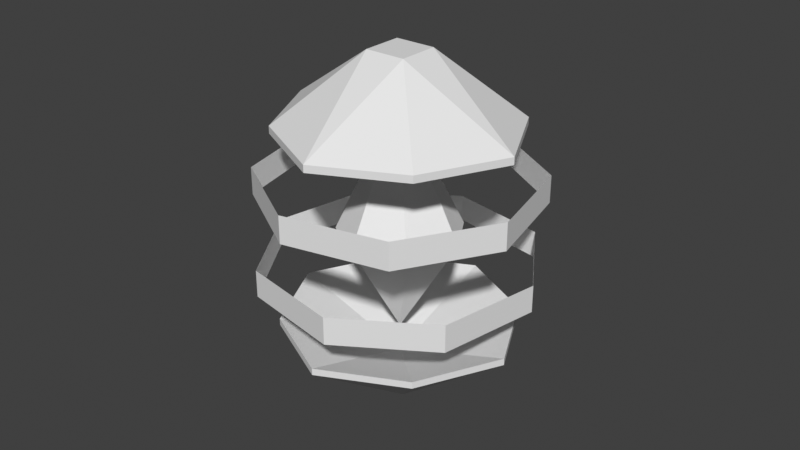 # Source: heat_core_v1.blend  (saved by Blender 3.0.42; exported with 4.5.12 LTS)
import bpy
from mathutils import Matrix  # noqa: F401  (used for matrix-valued properties, if any)

bpy.ops.wm.read_factory_settings(use_empty=True)
scene = bpy.context.scene
scene.name = 'Scene'

# ---- collections
col_collection = bpy.data.collections.new('Collection'); scene.collection.children.link(col_collection)

# ---- world
world_world = bpy.data.worlds.new('World'); scene.world = world_world
world_world.use_nodes = True; world_world.node_tree.nodes.clear()
_N = world_world.node_tree.nodes; _L = world_world.node_tree.links
n0 = _N.new('ShaderNodeOutputWorld'); n0.name = 'World Output'; n0.location = (300, 300)
n1 = _N.new('ShaderNodeBackground'); n1.name = 'Background'; n1.location = (10, 300)
n1.inputs[0].default_value = (0.05088, 0.05088, 0.05088, 1.0)
_L.new(n1.outputs[0], n0.inputs[0])
n0.is_active_output = True
world_world.color = (0.05088, 0.05088, 0.05088)
world_world.use_sun_shadow = False
world_world.sun_shadow_jitter_overblur = 0.0

# ---- meshes
me_core = bpy.data.meshes.new('core')
me_core.from_pydata([(0.7, 0.7, 0.2), (-0.7, 0.7, 0.2), (-0.7, 0.7, 0.4), (0.7, 0.7, 0.4), (-0.7, 0.7, 0.2), (-0.7, 0.7, 0.4), (-1.0, 0.0, 0.2), (-1.0, 0.0, 0.4), (-0.7, -0.7, 0.2), (-0.7, -0.7, 0.4), (0.0, -1.0, 0.2), (0.0, -1.0, 0.4), (0.7, -0.7, 0.2), (0.7, -0.7, 0.4), (1.0, 0.0, 0.2), (1.0, 0.0, 0.4), (0.0, 1.0, 0.4), (0.0, 1.0, 0.2), (0.8972, -0.4184, -0.2), (-0.4184, -0.8972, -0.2), (-0.4184, -0.8972, -0.4), (0.8972, -0.4184, -0.4), (-0.4184, -0.8972, -0.2), (-0.4184, -0.8972, -0.4), (-0.9397, -0.342, -0.2), (-0.9397, -0.342, -0.4), (-0.8972, 0.4184, -0.2), (-0.8972, 0.4184, -0.4), (-0.342, 0.9397, -0.2), (-0.342, 0.9397, -0.4), (0.4184, 0.8972, -0.2), (0.4184, 0.8972, -0.4), (0.9397, 0.342, -0.2), (0.9397, 0.342, -0.4), (0.342, -0.9397, -0.4), (0.342, -0.9397, -0.2), (-0.7461, 0.5033, 0.7521), (-0.8329, -0.1619, 0.7521), (-0.1619, 0.8329, 0.7521), (0.8329, 0.1619, 0.7521), (0.7461, -0.5033, 0.7521), (-0.5033, -0.7461, 0.7521), (-0.04048, 0.2082, 1.252), (-0.2082, -0.04048, 1.252), (0.2082, 0.04048, 1.252), (0.04048, -0.2082, 1.252), (-0.7461, 0.5033, 0.7021), (-0.8329, -0.1619, 0.7021), (-0.1619, 0.8329, 0.7021), (0.8329, 0.1619, 0.7021), (0.7461, -0.5033, 0.7021), (-0.5033, -0.7461, 0.7021), (0.1619, -0.8329, 0.7521), (0.5033, 0.7461, 0.7521), (0.5033, 0.7461, 0.7021), (0.1619, -0.8329, 0.7021), (-3.911e-08, 5.053e-07, 0.9983), (-0.7461, 0.5033, -0.7553), (-0.1619, 0.8329, -0.7553), (-0.8329, -0.1619, -0.7553), (0.1619, -0.8329, -0.7553), (0.7461, -0.5033, -0.7553), (0.5033, 0.7461, -0.7553), (-0.2082, -0.04048, -1.25), (-0.04048, 0.2082, -1.25), (0.04048, -0.2082, -1.25), (0.2082, 0.04048, -1.25), (-0.7461, 0.5033, -0.7019), (-0.1619, 0.8329, -0.7019), (-0.8329, -0.1619, -0.7019), (0.1619, -0.8329, -0.7019), (0.7461, -0.5033, -0.7019), (0.5033, 0.7461, -0.7019), (0.8329, 0.1619, -0.7553), (-0.5033, -0.7461, -0.7553), (-0.5033, -0.7461, -0.7019), (0.8329, 0.1619, -0.7019), (-3.553e-15, -5.936e-07, -1.052), (-0.4304, -0.08365, 4.72e-08), (-0.4112, 0.2774, -1.565e-07), (0.4112, -0.2774, 1.565e-07), (0.4304, 0.08365, -4.72e-08), (0.08365, -0.4304, 2.428e-07), (-0.2774, -0.4112, 2.32e-07), (-0.08365, 0.4304, -2.428e-07), (0.2774, 0.4112, -2.32e-07), (0.0, -5.078e-07, -0.9), (0.0, 4.514e-07, 0.8)], [], [(2, 1, 4, 5), (5, 4, 6, 7), (7, 6, 8, 9), (9, 8, 10, 11), (11, 10, 12, 13), (13, 12, 14, 15), (15, 14, 0, 3), (3, 0, 17, 16), (1, 2, 16, 17), (20, 19, 22, 23), (23, 22, 24, 25), (25, 24, 26, 27), (27, 26, 28, 29), (29, 28, 30, 31), (31, 30, 32, 33), (33, 32, 18, 21), (21, 18, 35, 34), (19, 20, 34, 35), (42, 38, 53), (37, 47, 46), (44, 42, 53), (39, 49, 50), (38, 36, 46), (37, 41, 51), (43, 45, 44), (42, 36, 43), (44, 53, 39), (44, 45, 40), (41, 37, 43), (37, 36, 43), (36, 38, 42), (39, 40, 44), (45, 52, 40), (45, 41, 52), (45, 41, 43), (54, 53, 38), (51, 41, 52), (50, 55, 52), (54, 49, 39), (54, 56, 49), (54, 48, 56), (46, 56, 48), (47, 56, 46), (51, 56, 47), (55, 56, 51), (55, 50, 56), (49, 56, 50), (47, 37, 51), (55, 51, 52), (40, 50, 52), (40, 39, 50), (53, 54, 39), (48, 54, 38), (48, 38, 46), (36, 37, 46), (42, 43, 44), (63, 59, 74), (58, 68, 67), (65, 63, 74), (60, 70, 71), (59, 57, 67), (58, 62, 72), (66, 65, 63), (63, 57, 64), (65, 74, 60), (65, 66, 61), (62, 58, 64), (58, 57, 64), (57, 59, 63), (60, 61, 65), (66, 73, 61), (66, 62, 73), (66, 62, 64), (75, 74, 59), (72, 62, 73), (71, 76, 73), (75, 70, 60), (75, 77, 70), (75, 69, 77), (67, 77, 69), (68, 77, 67), (72, 77, 68), (76, 77, 72), (76, 71, 77), (70, 77, 71), (69, 75, 59), (74, 75, 60), (61, 60, 71), (61, 71, 73), (76, 72, 73), (68, 58, 72), (57, 58, 67), (69, 59, 67), (64, 66, 63), (80, 81, 86), (82, 80, 86), (83, 82, 86), (83, 86, 78), (79, 78, 86), (85, 84, 86), (84, 79, 86), (85, 86, 81), (87, 84, 85), (87, 79, 84), (81, 87, 85), (80, 87, 81), (87, 80, 82), (87, 82, 83), (78, 87, 83), (87, 78, 79)])
_uv = me_core.uv_layers.new(name='UVMap')
_uv.uv.foreach_set('vector', [0.0, 0.0, 0.0, 0.0, 0.0, 0.0, 0.0, 0.0, 0.0, 0.0, 0.0, 0.0, 0.0, 0.0, 0.0, 0.0, 0.0, 0.0, 0.0, 0.0, 0.0, 0.0, 0.0, 0.0, 0.0, 0.0, 0.0, 0.0, 0.0, 0.0, 0.0, 0.0, 0.0, 0.0, 0.0, 0.0, 0.0, 0.0, 0.0, 0.0, 0.0, 0.0, 0.0, 0.0, 0.0, 0.0, 0.0, 0.0, 0.0, 0.0, 0.0, 0.0, 0.0, 0.0, 0.0, 0.0, 0.0, 0.0, 0.0, 0.0, 0.0, 0.0, 0.0, 0.0, 0.0, 0.0, 0.0, 0.0, 0.0, 0.0, 0.0, 0.0, 0.0, 0.0, 0.0, 0.0, 0.0, 0.0, 0.0, 0.0, 0.0, 0.0, 0.0, 0.0, 0.0, 0.0, 0.0, 0.0, 0.0, 0.0, 0.0, 0.0, 0.0, 0.0, 0.0, 0.0, 0.0, 0.0, 0.0, 0.0, 0.0, 0.0, 0.0, 0.0, 0.0, 0.0, 0.0, 0.0, 0.0, 0.0, 0.0, 0.0, 0.0, 0.0, 0.0, 0.0, 0.0, 0.0, 0.0, 0.0, 0.0, 0.0, 0.0, 0.0, 0.0, 0.0, 0.0, 0.0, 0.0, 0.0, 0.0, 0.0, 0.0, 0.0, 0.0, 0.0, 0.0, 0.0, 0.0, 0.0, 0.0, 0.0, 0.0, 0.0, 0.0, 0.0, 0.0, 0.0, 0.0, 0.0, 0.0, 0.0, 0.0, 0.0, 0.0, 0.0, 0.0, 0.0, 0.0, 0.0, 0.0, 0.0, 0.0, 0.0, 0.0, 0.0, 0.0, 0.0, 0.0, 0.0, 0.0, 0.0, 0.0, 0.0, 0.0, 0.0, 0.0, 0.0, 0.0, 0.0, 0.0, 0.0, 0.0, 0.0, 0.0, 0.0, 0.0, 0.0, 0.0, 0.0, 0.0, 0.0, 0.0, 0.0, 0.0, 0.0, 0.0, 0.0, 0.0, 0.0, 0.0, 0.0, 0.0, 0.0, 0.0, 0.0, 0.0, 0.0, 0.0, 0.0, 0.0, 0.0, 0.0, 0.0, 0.0, 0.0, 0.0, 0.0, 0.0, 0.0, 0.0, 0.0, 0.0, 0.0, 0.0, 0.0, 0.0, 0.0, 0.0, 0.0, 0.0, 0.0, 0.0, 0.0, 0.0, 0.0, 0.0, 0.0, 0.0, 0.0, 0.0, 0.0, 0.0, 0.0, 0.0, 0.0, 0.0, 0.0, 0.0, 0.0, 0.0, 0.0, 0.0, 0.0, 0.0, 0.0, 0.0, 0.0, 0.0, 0.0, 0.0, 0.0, 0.0, 0.0, 0.0, 0.0, 0.0, 0.0, 0.0, 0.0, 0.0, 0.0, 0.0, 0.0, 0.0, 0.0, 0.0, 0.0, 0.0, 0.0, 0.0, 0.0, 0.0, 0.0, 0.0, 0.0, 0.0, 0.0, 0.0, 0.0, 0.0, 0.0, 0.0, 0.0, 0.0, 0.0, 0.0, 0.0, 0.0, 0.0, 0.0, 0.0, 0.0, 0.0, 0.0, 0.0, 0.0, 0.0, 0.0, 0.0, 0.0, 0.0, 0.0, 0.0, 0.0, 0.0, 0.0, 0.0, 0.0, 0.0, 0.0, 0.0, 0.0, 0.0, 0.0, 0.0, 0.0, 0.0, 0.0, 0.0, 0.0, 0.0, 0.0, 0.0, 0.0, 0.0, 0.0, 0.0, 0.0, 0.0, 0.0, 0.0, 0.0, 0.0, 0.0, 0.0, 0.0, 0.0, 0.0, 0.0, 0.0, 0.0, 0.0, 0.0, 0.0, 0.0, 0.0, 0.0, 0.0, 0.0, 0.0, 0.0, 0.0, 0.0, 0.0, 0.0, 0.0, 0.0, 0.0, 0.0, 0.0, 0.0, 0.0, 0.0, 0.0, 0.0, 0.0, 0.0, 0.0, 0.0, 0.0, 0.0, 0.0, 0.0, 0.0, 0.0, 0.0, 0.0, 0.0, 0.0, 0.0, 0.0, 0.0, 0.0, 0.0, 0.0, 0.0, 0.0, 0.0, 0.0, 0.0, 0.0, 0.0, 0.0, 0.0, 0.0, 0.0, 0.0, 0.0, 0.0, 0.0, 0.0, 0.0, 0.0, 0.0, 0.0, 0.0, 0.0, 0.0, 0.0, 0.0, 0.0, 0.0, 0.0, 0.0, 0.0, 0.0, 0.0, 0.0, 0.0, 0.0, 0.0, 0.0, 0.0, 0.0, 0.0, 0.0, 0.0, 0.0, 0.0, 0.0, 0.0, 0.0, 0.0, 0.0, 0.0, 0.0, 0.0, 0.0, 0.0, 0.0, 0.0, 0.0, 0.0, 0.0, 0.0, 0.0, 0.0, 0.0, 0.0, 0.0, 0.0, 0.0, 0.0, 0.0, 0.0, 0.0, 0.0, 0.0, 0.0, 0.0, 0.0, 0.0, 0.0, 0.0, 0.0, 0.0, 0.0, 0.0, 0.0, 0.0, 0.0, 0.0, 0.0, 0.0, 0.0, 0.0, 0.0, 0.0, 0.0, 0.0, 0.0, 0.0, 0.0, 0.0, 0.0, 0.0, 0.0, 0.0, 0.0, 0.0, 0.0, 0.0, 0.0, 0.0, 0.0, 0.0, 0.0, 0.0, 0.0, 0.0, 0.0, 0.0, 0.0, 0.0, 0.0, 0.0, 0.0, 0.0, 0.0, 0.0, 0.0, 0.0, 0.0, 0.0, 0.0, 0.0, 0.0, 0.0, 0.0, 0.0, 0.0, 0.0, 0.0, 0.0, 0.0, 0.0, 0.0, 0.0, 0.0, 0.0, 0.0, 0.0, 0.0, 0.0, 0.0, 0.0, 0.0, 0.0, 0.0, 0.0, 0.0, 0.0, 0.0, 0.0, 0.0, 0.0, 0.0, 0.0, 0.0, 0.0, 0.0, 0.0, 0.0, 0.0, 0.0, 0.0, 0.0, 0.0, 0.0, 0.0, 0.0, 0.0, 0.0, 0.0, 0.0, 0.0, 0.0, 0.0, 0.0, 0.0, 0.0, 0.0, 0.0, 0.0, 0.0, 0.0, 0.0, 0.0, 0.0, 0.0, 0.0, 0.0, 0.0, 0.0, 0.0, 0.0, 0.0, 0.0, 0.0, 0.0, 1.0, 1.0, 1.0, 0.0, 0.0, 0.0, 0.0, 0.0, 1.0, 0.0, 0.0, 0.0, 0.0, 0.0, 0.0, 0.0, 0.0, 0.0, 0.0, 0.0, 0.0, 0.0, 0.0, 1.0, 0.0, 0.0, 0.0, 0.0, 0.0, 0.0, 0.0, 0.0, 0.0, 0.0, 0.0, 0.0, 0.0, 1.0, 0.0, 0.0, 0.0, 0.0, 0.0, 0.0, 0.0, 1.0, 1.0, 0.0, 0.0, 0.0, 0.0, 0.0, 0.0, 0.0, 0.0, 0.0, 0.0, 0.0, 0.0, 1.0, 1.0, 0.0, 0.0, 0.0, 0.0, 0.0, 1.0, 0.0, 0.0, 1.0, 1.0, 0.0, 0.0, 0.0, 1.0, 0.0, 0.0, 0.0, 0.0, 0.0, 0.0, 0.0, 0.0, 0.0, 0.0, 0.0, 0.0, 0.0, 0.0, 0.0, 0.0, 0.0, 0.0, 0.0, 0.0])
me_core.use_remesh_fix_poles = True
me_core.use_remesh_preserve_attributes = False
me_core.update()

# ---- objects
ob_core = bpy.data.objects.new('core', me_core)

# ---- transforms, parenting, visibility, modifiers, constraints
ob_core.location = (0.0, 0.0, 0.0)
ob_core.rotation_euler = (3.142, -0.0, 0.9774)

# ---- collection membership
col_collection.objects.link(ob_core)

# ---- scene / render settings (as saved in the file)
scene.frame_start = 1; scene.frame_end = 250; scene.frame_set(0)
scene.render.engine = 'BLENDER_EEVEE_NEXT'
scene.cycles.sampling_pattern = 'TABULATED_SOBOL'
scene.cycles.use_light_tree = False
scene.view_settings.view_transform = 'Standard'
bpy.context.view_layer.update()

# ---- added for rendering (the .blend has no active camera and no usable light): camera, sun
cam_auto = bpy.data.cameras.new('AutoCamera')
cam_auto.lens = 50.0
cam_auto.sensor_width = 36.0
cam_auto.clip_end = 1000.0
ob_auto_camera = bpy.data.objects.new('AutoCamera', cam_auto)
scene.collection.objects.link(ob_auto_camera)
ob_auto_camera.location = (4.3078, -5.16937, 3.4452)
ob_auto_camera.rotation_euler = (1.09748, -7.21219e-08, 0.694738)
scene.camera = ob_auto_camera
light_auto_sun = bpy.data.lights.new('AutoSun', 'SUN')
light_auto_sun.energy = 3.0
light_auto_sun.angle = 0.0523599
ob_auto_sun = bpy.data.objects.new('AutoSun', light_auto_sun)
scene.collection.objects.link(ob_auto_sun)
ob_auto_sun.rotation_euler = (0.872665, 0.174533, 0.523599)
bpy.context.view_layer.update()
